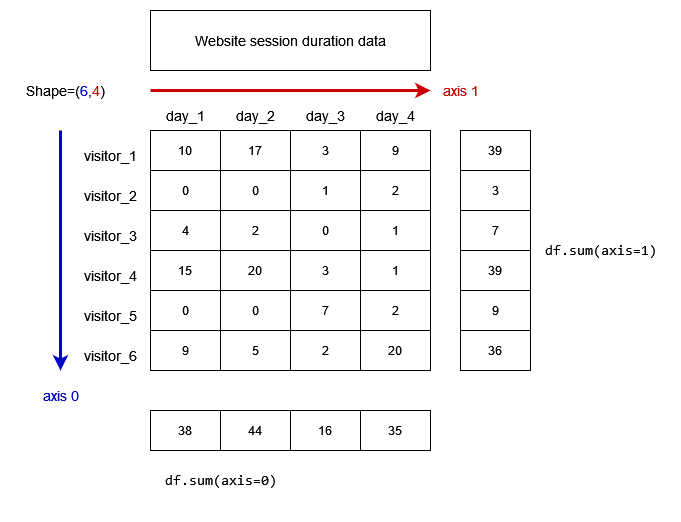

The diagram above was exported from draw.io. Its source (the exported page's mxGraphModel, read from the mxfile embedded in the PNG):
<mxGraphModel dx="1221" dy="654" grid="1" gridSize="10" guides="1" tooltips="1" connect="1" arrows="1" fold="1" page="1" pageScale="1" pageWidth="850" pageHeight="1100" math="0" shadow="0">
  <root>
    <mxCell id="0" />
    <mxCell id="1" parent="0" />
    <mxCell id="we9_sBL78KHS2qYLMv9l-1" value="" style="shape=table;html=1;whiteSpace=wrap;startSize=0;container=1;collapsible=0;childLayout=tableLayout;" vertex="1" parent="1">
      <mxGeometry x="240" y="160" width="280" height="240" as="geometry" />
    </mxCell>
    <mxCell id="we9_sBL78KHS2qYLMv9l-2" value="" style="shape=tableRow;horizontal=0;startSize=0;swimlaneHead=0;swimlaneBody=0;top=0;left=0;bottom=0;right=0;collapsible=0;dropTarget=0;fillColor=none;points=[[0,0.5],[1,0.5]];portConstraint=eastwest;" vertex="1" parent="we9_sBL78KHS2qYLMv9l-1">
      <mxGeometry width="280" height="40" as="geometry" />
    </mxCell>
    <mxCell id="we9_sBL78KHS2qYLMv9l-3" value="10" style="shape=partialRectangle;html=1;whiteSpace=wrap;connectable=0;fillColor=none;top=0;left=0;bottom=0;right=0;overflow=hidden;" vertex="1" parent="we9_sBL78KHS2qYLMv9l-2">
      <mxGeometry width="70" height="40" as="geometry">
        <mxRectangle width="70" height="40" as="alternateBounds" />
      </mxGeometry>
    </mxCell>
    <mxCell id="we9_sBL78KHS2qYLMv9l-4" value="17" style="shape=partialRectangle;html=1;whiteSpace=wrap;connectable=0;fillColor=none;top=0;left=0;bottom=0;right=0;overflow=hidden;" vertex="1" parent="we9_sBL78KHS2qYLMv9l-2">
      <mxGeometry x="70" width="70" height="40" as="geometry">
        <mxRectangle width="70" height="40" as="alternateBounds" />
      </mxGeometry>
    </mxCell>
    <mxCell id="we9_sBL78KHS2qYLMv9l-5" value="3" style="shape=partialRectangle;html=1;whiteSpace=wrap;connectable=0;fillColor=none;top=0;left=0;bottom=0;right=0;overflow=hidden;" vertex="1" parent="we9_sBL78KHS2qYLMv9l-2">
      <mxGeometry x="140" width="70" height="40" as="geometry">
        <mxRectangle width="70" height="40" as="alternateBounds" />
      </mxGeometry>
    </mxCell>
    <mxCell id="we9_sBL78KHS2qYLMv9l-26" value="9" style="shape=partialRectangle;html=1;whiteSpace=wrap;connectable=0;fillColor=none;top=0;left=0;bottom=0;right=0;overflow=hidden;" vertex="1" parent="we9_sBL78KHS2qYLMv9l-2">
      <mxGeometry x="210" width="70" height="40" as="geometry">
        <mxRectangle width="70" height="40" as="alternateBounds" />
      </mxGeometry>
    </mxCell>
    <mxCell id="we9_sBL78KHS2qYLMv9l-6" value="" style="shape=tableRow;horizontal=0;startSize=0;swimlaneHead=0;swimlaneBody=0;top=0;left=0;bottom=0;right=0;collapsible=0;dropTarget=0;fillColor=none;points=[[0,0.5],[1,0.5]];portConstraint=eastwest;" vertex="1" parent="we9_sBL78KHS2qYLMv9l-1">
      <mxGeometry y="40" width="280" height="40" as="geometry" />
    </mxCell>
    <mxCell id="we9_sBL78KHS2qYLMv9l-7" value="0" style="shape=partialRectangle;html=1;whiteSpace=wrap;connectable=0;fillColor=none;top=0;left=0;bottom=0;right=0;overflow=hidden;" vertex="1" parent="we9_sBL78KHS2qYLMv9l-6">
      <mxGeometry width="70" height="40" as="geometry">
        <mxRectangle width="70" height="40" as="alternateBounds" />
      </mxGeometry>
    </mxCell>
    <mxCell id="we9_sBL78KHS2qYLMv9l-8" value="0" style="shape=partialRectangle;html=1;whiteSpace=wrap;connectable=0;fillColor=none;top=0;left=0;bottom=0;right=0;overflow=hidden;" vertex="1" parent="we9_sBL78KHS2qYLMv9l-6">
      <mxGeometry x="70" width="70" height="40" as="geometry">
        <mxRectangle width="70" height="40" as="alternateBounds" />
      </mxGeometry>
    </mxCell>
    <mxCell id="we9_sBL78KHS2qYLMv9l-9" value="1" style="shape=partialRectangle;html=1;whiteSpace=wrap;connectable=0;fillColor=none;top=0;left=0;bottom=0;right=0;overflow=hidden;" vertex="1" parent="we9_sBL78KHS2qYLMv9l-6">
      <mxGeometry x="140" width="70" height="40" as="geometry">
        <mxRectangle width="70" height="40" as="alternateBounds" />
      </mxGeometry>
    </mxCell>
    <mxCell id="we9_sBL78KHS2qYLMv9l-27" value="2" style="shape=partialRectangle;html=1;whiteSpace=wrap;connectable=0;fillColor=none;top=0;left=0;bottom=0;right=0;overflow=hidden;" vertex="1" parent="we9_sBL78KHS2qYLMv9l-6">
      <mxGeometry x="210" width="70" height="40" as="geometry">
        <mxRectangle width="70" height="40" as="alternateBounds" />
      </mxGeometry>
    </mxCell>
    <mxCell id="we9_sBL78KHS2qYLMv9l-10" value="" style="shape=tableRow;horizontal=0;startSize=0;swimlaneHead=0;swimlaneBody=0;top=0;left=0;bottom=0;right=0;collapsible=0;dropTarget=0;fillColor=none;points=[[0,0.5],[1,0.5]];portConstraint=eastwest;" vertex="1" parent="we9_sBL78KHS2qYLMv9l-1">
      <mxGeometry y="80" width="280" height="40" as="geometry" />
    </mxCell>
    <mxCell id="we9_sBL78KHS2qYLMv9l-11" value="4" style="shape=partialRectangle;html=1;whiteSpace=wrap;connectable=0;fillColor=none;top=0;left=0;bottom=0;right=0;overflow=hidden;" vertex="1" parent="we9_sBL78KHS2qYLMv9l-10">
      <mxGeometry width="70" height="40" as="geometry">
        <mxRectangle width="70" height="40" as="alternateBounds" />
      </mxGeometry>
    </mxCell>
    <mxCell id="we9_sBL78KHS2qYLMv9l-12" value="2" style="shape=partialRectangle;html=1;whiteSpace=wrap;connectable=0;fillColor=none;top=0;left=0;bottom=0;right=0;overflow=hidden;" vertex="1" parent="we9_sBL78KHS2qYLMv9l-10">
      <mxGeometry x="70" width="70" height="40" as="geometry">
        <mxRectangle width="70" height="40" as="alternateBounds" />
      </mxGeometry>
    </mxCell>
    <mxCell id="we9_sBL78KHS2qYLMv9l-13" value="0" style="shape=partialRectangle;html=1;whiteSpace=wrap;connectable=0;fillColor=none;top=0;left=0;bottom=0;right=0;overflow=hidden;pointerEvents=1;" vertex="1" parent="we9_sBL78KHS2qYLMv9l-10">
      <mxGeometry x="140" width="70" height="40" as="geometry">
        <mxRectangle width="70" height="40" as="alternateBounds" />
      </mxGeometry>
    </mxCell>
    <mxCell id="we9_sBL78KHS2qYLMv9l-28" value="1" style="shape=partialRectangle;html=1;whiteSpace=wrap;connectable=0;fillColor=none;top=0;left=0;bottom=0;right=0;overflow=hidden;pointerEvents=1;" vertex="1" parent="we9_sBL78KHS2qYLMv9l-10">
      <mxGeometry x="210" width="70" height="40" as="geometry">
        <mxRectangle width="70" height="40" as="alternateBounds" />
      </mxGeometry>
    </mxCell>
    <mxCell id="we9_sBL78KHS2qYLMv9l-22" style="shape=tableRow;horizontal=0;startSize=0;swimlaneHead=0;swimlaneBody=0;top=0;left=0;bottom=0;right=0;collapsible=0;dropTarget=0;fillColor=none;points=[[0,0.5],[1,0.5]];portConstraint=eastwest;" vertex="1" parent="we9_sBL78KHS2qYLMv9l-1">
      <mxGeometry y="120" width="280" height="40" as="geometry" />
    </mxCell>
    <mxCell id="we9_sBL78KHS2qYLMv9l-23" value="15" style="shape=partialRectangle;html=1;whiteSpace=wrap;connectable=0;fillColor=none;top=0;left=0;bottom=0;right=0;overflow=hidden;" vertex="1" parent="we9_sBL78KHS2qYLMv9l-22">
      <mxGeometry width="70" height="40" as="geometry">
        <mxRectangle width="70" height="40" as="alternateBounds" />
      </mxGeometry>
    </mxCell>
    <mxCell id="we9_sBL78KHS2qYLMv9l-24" value="20" style="shape=partialRectangle;html=1;whiteSpace=wrap;connectable=0;fillColor=none;top=0;left=0;bottom=0;right=0;overflow=hidden;" vertex="1" parent="we9_sBL78KHS2qYLMv9l-22">
      <mxGeometry x="70" width="70" height="40" as="geometry">
        <mxRectangle width="70" height="40" as="alternateBounds" />
      </mxGeometry>
    </mxCell>
    <mxCell id="we9_sBL78KHS2qYLMv9l-25" value="3" style="shape=partialRectangle;html=1;whiteSpace=wrap;connectable=0;fillColor=none;top=0;left=0;bottom=0;right=0;overflow=hidden;pointerEvents=1;" vertex="1" parent="we9_sBL78KHS2qYLMv9l-22">
      <mxGeometry x="140" width="70" height="40" as="geometry">
        <mxRectangle width="70" height="40" as="alternateBounds" />
      </mxGeometry>
    </mxCell>
    <mxCell id="we9_sBL78KHS2qYLMv9l-29" value="1" style="shape=partialRectangle;html=1;whiteSpace=wrap;connectable=0;fillColor=none;top=0;left=0;bottom=0;right=0;overflow=hidden;pointerEvents=1;" vertex="1" parent="we9_sBL78KHS2qYLMv9l-22">
      <mxGeometry x="210" width="70" height="40" as="geometry">
        <mxRectangle width="70" height="40" as="alternateBounds" />
      </mxGeometry>
    </mxCell>
    <mxCell id="we9_sBL78KHS2qYLMv9l-18" style="shape=tableRow;horizontal=0;startSize=0;swimlaneHead=0;swimlaneBody=0;top=0;left=0;bottom=0;right=0;collapsible=0;dropTarget=0;fillColor=none;points=[[0,0.5],[1,0.5]];portConstraint=eastwest;" vertex="1" parent="we9_sBL78KHS2qYLMv9l-1">
      <mxGeometry y="160" width="280" height="40" as="geometry" />
    </mxCell>
    <mxCell id="we9_sBL78KHS2qYLMv9l-19" value="0" style="shape=partialRectangle;html=1;whiteSpace=wrap;connectable=0;fillColor=none;top=0;left=0;bottom=0;right=0;overflow=hidden;" vertex="1" parent="we9_sBL78KHS2qYLMv9l-18">
      <mxGeometry width="70" height="40" as="geometry">
        <mxRectangle width="70" height="40" as="alternateBounds" />
      </mxGeometry>
    </mxCell>
    <mxCell id="we9_sBL78KHS2qYLMv9l-20" value="0" style="shape=partialRectangle;html=1;whiteSpace=wrap;connectable=0;fillColor=none;top=0;left=0;bottom=0;right=0;overflow=hidden;" vertex="1" parent="we9_sBL78KHS2qYLMv9l-18">
      <mxGeometry x="70" width="70" height="40" as="geometry">
        <mxRectangle width="70" height="40" as="alternateBounds" />
      </mxGeometry>
    </mxCell>
    <mxCell id="we9_sBL78KHS2qYLMv9l-21" value="7" style="shape=partialRectangle;html=1;whiteSpace=wrap;connectable=0;fillColor=none;top=0;left=0;bottom=0;right=0;overflow=hidden;pointerEvents=1;" vertex="1" parent="we9_sBL78KHS2qYLMv9l-18">
      <mxGeometry x="140" width="70" height="40" as="geometry">
        <mxRectangle width="70" height="40" as="alternateBounds" />
      </mxGeometry>
    </mxCell>
    <mxCell id="we9_sBL78KHS2qYLMv9l-30" value="2" style="shape=partialRectangle;html=1;whiteSpace=wrap;connectable=0;fillColor=none;top=0;left=0;bottom=0;right=0;overflow=hidden;pointerEvents=1;" vertex="1" parent="we9_sBL78KHS2qYLMv9l-18">
      <mxGeometry x="210" width="70" height="40" as="geometry">
        <mxRectangle width="70" height="40" as="alternateBounds" />
      </mxGeometry>
    </mxCell>
    <mxCell id="we9_sBL78KHS2qYLMv9l-14" style="shape=tableRow;horizontal=0;startSize=0;swimlaneHead=0;swimlaneBody=0;top=0;left=0;bottom=0;right=0;collapsible=0;dropTarget=0;fillColor=none;points=[[0,0.5],[1,0.5]];portConstraint=eastwest;" vertex="1" parent="we9_sBL78KHS2qYLMv9l-1">
      <mxGeometry y="200" width="280" height="40" as="geometry" />
    </mxCell>
    <mxCell id="we9_sBL78KHS2qYLMv9l-15" value="9" style="shape=partialRectangle;html=1;whiteSpace=wrap;connectable=0;fillColor=none;top=0;left=0;bottom=0;right=0;overflow=hidden;" vertex="1" parent="we9_sBL78KHS2qYLMv9l-14">
      <mxGeometry width="70" height="40" as="geometry">
        <mxRectangle width="70" height="40" as="alternateBounds" />
      </mxGeometry>
    </mxCell>
    <mxCell id="we9_sBL78KHS2qYLMv9l-16" value="5" style="shape=partialRectangle;html=1;whiteSpace=wrap;connectable=0;fillColor=none;top=0;left=0;bottom=0;right=0;overflow=hidden;" vertex="1" parent="we9_sBL78KHS2qYLMv9l-14">
      <mxGeometry x="70" width="70" height="40" as="geometry">
        <mxRectangle width="70" height="40" as="alternateBounds" />
      </mxGeometry>
    </mxCell>
    <mxCell id="we9_sBL78KHS2qYLMv9l-17" value="2" style="shape=partialRectangle;html=1;whiteSpace=wrap;connectable=0;fillColor=none;top=0;left=0;bottom=0;right=0;overflow=hidden;pointerEvents=1;" vertex="1" parent="we9_sBL78KHS2qYLMv9l-14">
      <mxGeometry x="140" width="70" height="40" as="geometry">
        <mxRectangle width="70" height="40" as="alternateBounds" />
      </mxGeometry>
    </mxCell>
    <mxCell id="we9_sBL78KHS2qYLMv9l-31" value="20" style="shape=partialRectangle;html=1;whiteSpace=wrap;connectable=0;fillColor=none;top=0;left=0;bottom=0;right=0;overflow=hidden;pointerEvents=1;" vertex="1" parent="we9_sBL78KHS2qYLMv9l-14">
      <mxGeometry x="210" width="70" height="40" as="geometry">
        <mxRectangle width="70" height="40" as="alternateBounds" />
      </mxGeometry>
    </mxCell>
    <mxCell id="we9_sBL78KHS2qYLMv9l-32" value="&lt;font style=&quot;font-size: 14px;&quot;&gt;visitor_1&lt;/font&gt;" style="text;html=1;align=center;verticalAlign=middle;resizable=0;points=[];autosize=1;strokeColor=none;fillColor=none;shadow=0;" vertex="1" parent="1">
      <mxGeometry x="160" y="170" width="80" height="30" as="geometry" />
    </mxCell>
    <mxCell id="we9_sBL78KHS2qYLMv9l-34" value="&lt;font style=&quot;font-size: 14px;&quot;&gt;visitor_2&lt;/font&gt;" style="text;html=1;align=center;verticalAlign=middle;resizable=0;points=[];autosize=1;strokeColor=none;fillColor=none;shadow=0;" vertex="1" parent="1">
      <mxGeometry x="160" y="210" width="80" height="30" as="geometry" />
    </mxCell>
    <mxCell id="we9_sBL78KHS2qYLMv9l-35" value="&lt;font style=&quot;font-size: 14px;&quot;&gt;visitor_3&lt;/font&gt;" style="text;html=1;align=center;verticalAlign=middle;resizable=0;points=[];autosize=1;strokeColor=none;fillColor=none;shadow=0;" vertex="1" parent="1">
      <mxGeometry x="160" y="250" width="80" height="30" as="geometry" />
    </mxCell>
    <mxCell id="we9_sBL78KHS2qYLMv9l-36" value="&lt;font style=&quot;font-size: 14px;&quot;&gt;visitor_4&lt;/font&gt;" style="text;html=1;align=center;verticalAlign=middle;resizable=0;points=[];autosize=1;strokeColor=none;fillColor=none;shadow=0;" vertex="1" parent="1">
      <mxGeometry x="160" y="290" width="80" height="30" as="geometry" />
    </mxCell>
    <mxCell id="we9_sBL78KHS2qYLMv9l-37" value="&lt;font style=&quot;font-size: 14px;&quot;&gt;visitor_5&lt;/font&gt;" style="text;html=1;align=center;verticalAlign=middle;resizable=0;points=[];autosize=1;strokeColor=none;fillColor=none;shadow=0;" vertex="1" parent="1">
      <mxGeometry x="160" y="330" width="80" height="30" as="geometry" />
    </mxCell>
    <mxCell id="we9_sBL78KHS2qYLMv9l-38" value="&lt;font style=&quot;font-size: 14px;&quot;&gt;visitor_6&lt;/font&gt;" style="text;html=1;align=center;verticalAlign=middle;resizable=0;points=[];autosize=1;strokeColor=none;fillColor=none;shadow=0;" vertex="1" parent="1">
      <mxGeometry x="160" y="370" width="80" height="30" as="geometry" />
    </mxCell>
    <mxCell id="we9_sBL78KHS2qYLMv9l-39" value="day_1" style="text;html=1;align=center;verticalAlign=middle;resizable=0;points=[];autosize=1;strokeColor=none;fillColor=none;fontSize=14;" vertex="1" parent="1">
      <mxGeometry x="240" y="130" width="70" height="30" as="geometry" />
    </mxCell>
    <mxCell id="we9_sBL78KHS2qYLMv9l-40" value="day_2" style="text;html=1;align=center;verticalAlign=middle;resizable=0;points=[];autosize=1;strokeColor=none;fillColor=none;fontSize=14;" vertex="1" parent="1">
      <mxGeometry x="310" y="130" width="70" height="30" as="geometry" />
    </mxCell>
    <mxCell id="we9_sBL78KHS2qYLMv9l-41" value="day_3" style="text;html=1;align=center;verticalAlign=middle;resizable=0;points=[];autosize=1;strokeColor=none;fillColor=none;fontSize=14;" vertex="1" parent="1">
      <mxGeometry x="380" y="130" width="70" height="30" as="geometry" />
    </mxCell>
    <mxCell id="we9_sBL78KHS2qYLMv9l-42" value="day_4" style="text;html=1;align=center;verticalAlign=middle;resizable=0;points=[];autosize=1;strokeColor=none;fillColor=none;fontSize=14;" vertex="1" parent="1">
      <mxGeometry x="450" y="130" width="70" height="30" as="geometry" />
    </mxCell>
    <mxCell id="we9_sBL78KHS2qYLMv9l-44" value="Website session duration data" style="whiteSpace=wrap;html=1;shadow=0;fontSize=14;" vertex="1" parent="1">
      <mxGeometry x="240" y="40" width="280" height="60" as="geometry" />
    </mxCell>
    <mxCell id="we9_sBL78KHS2qYLMv9l-46" value="" style="endArrow=classic;html=1;rounded=0;fontSize=14;entryX=0;entryY=1;entryDx=0;entryDy=0;entryPerimeter=0;strokeColor=#0000CC;strokeWidth=3;" edge="1" parent="1">
      <mxGeometry width="50" height="50" relative="1" as="geometry">
        <mxPoint x="150" y="160" as="sourcePoint" />
        <mxPoint x="150" y="400" as="targetPoint" />
      </mxGeometry>
    </mxCell>
    <mxCell id="we9_sBL78KHS2qYLMv9l-47" value="&lt;font color=&quot;#0000CC&quot;&gt;axis 0&lt;/font&gt;" style="text;html=1;align=center;verticalAlign=middle;resizable=0;points=[];autosize=1;strokeColor=none;fillColor=none;fontSize=14;" vertex="1" parent="1">
      <mxGeometry x="120" y="410" width="60" height="30" as="geometry" />
    </mxCell>
    <mxCell id="we9_sBL78KHS2qYLMv9l-48" value="" style="endArrow=classic;html=1;rounded=0;fontSize=14;strokeWidth=3;strokeColor=#CC0000;" edge="1" parent="1">
      <mxGeometry width="50" height="50" relative="1" as="geometry">
        <mxPoint x="240" y="120" as="sourcePoint" />
        <mxPoint x="520" y="120" as="targetPoint" />
      </mxGeometry>
    </mxCell>
    <mxCell id="we9_sBL78KHS2qYLMv9l-49" value="&lt;font color=&quot;#CC0000&quot;&gt;axis 1&lt;/font&gt;" style="text;html=1;align=center;verticalAlign=middle;resizable=0;points=[];autosize=1;strokeColor=none;fillColor=none;fontSize=14;" vertex="1" parent="1">
      <mxGeometry x="520" y="105" width="60" height="30" as="geometry" />
    </mxCell>
    <mxCell id="we9_sBL78KHS2qYLMv9l-52" value="Shape=(&lt;font color=&quot;#0000CC&quot;&gt;6&lt;/font&gt;,&lt;font color=&quot;#CC0000&quot;&gt;4&lt;/font&gt;)" style="text;html=1;align=center;verticalAlign=middle;resizable=0;points=[];autosize=1;strokeColor=none;fillColor=none;fontSize=14;fontColor=#000000;" vertex="1" parent="1">
      <mxGeometry x="100" y="105" width="110" height="30" as="geometry" />
    </mxCell>
    <mxCell id="we9_sBL78KHS2qYLMv9l-53" value="" style="shape=table;html=1;whiteSpace=wrap;startSize=0;container=1;collapsible=0;childLayout=tableLayout;" vertex="1" parent="1">
      <mxGeometry x="550" y="160" width="70" height="240" as="geometry" />
    </mxCell>
    <mxCell id="we9_sBL78KHS2qYLMv9l-54" value="" style="shape=tableRow;horizontal=0;startSize=0;swimlaneHead=0;swimlaneBody=0;top=0;left=0;bottom=0;right=0;collapsible=0;dropTarget=0;fillColor=none;points=[[0,0.5],[1,0.5]];portConstraint=eastwest;" vertex="1" parent="we9_sBL78KHS2qYLMv9l-53">
      <mxGeometry width="70" height="40" as="geometry" />
    </mxCell>
    <mxCell id="we9_sBL78KHS2qYLMv9l-57" value="39" style="shape=partialRectangle;html=1;whiteSpace=wrap;connectable=0;fillColor=none;top=0;left=0;bottom=0;right=0;overflow=hidden;" vertex="1" parent="we9_sBL78KHS2qYLMv9l-54">
      <mxGeometry width="70" height="40" as="geometry">
        <mxRectangle width="70" height="40" as="alternateBounds" />
      </mxGeometry>
    </mxCell>
    <mxCell id="we9_sBL78KHS2qYLMv9l-59" value="" style="shape=tableRow;horizontal=0;startSize=0;swimlaneHead=0;swimlaneBody=0;top=0;left=0;bottom=0;right=0;collapsible=0;dropTarget=0;fillColor=none;points=[[0,0.5],[1,0.5]];portConstraint=eastwest;" vertex="1" parent="we9_sBL78KHS2qYLMv9l-53">
      <mxGeometry y="40" width="70" height="40" as="geometry" />
    </mxCell>
    <mxCell id="we9_sBL78KHS2qYLMv9l-62" value="3" style="shape=partialRectangle;html=1;whiteSpace=wrap;connectable=0;fillColor=none;top=0;left=0;bottom=0;right=0;overflow=hidden;" vertex="1" parent="we9_sBL78KHS2qYLMv9l-59">
      <mxGeometry width="70" height="40" as="geometry">
        <mxRectangle width="70" height="40" as="alternateBounds" />
      </mxGeometry>
    </mxCell>
    <mxCell id="we9_sBL78KHS2qYLMv9l-64" value="" style="shape=tableRow;horizontal=0;startSize=0;swimlaneHead=0;swimlaneBody=0;top=0;left=0;bottom=0;right=0;collapsible=0;dropTarget=0;fillColor=none;points=[[0,0.5],[1,0.5]];portConstraint=eastwest;" vertex="1" parent="we9_sBL78KHS2qYLMv9l-53">
      <mxGeometry y="80" width="70" height="40" as="geometry" />
    </mxCell>
    <mxCell id="we9_sBL78KHS2qYLMv9l-67" value="7" style="shape=partialRectangle;html=1;whiteSpace=wrap;connectable=0;fillColor=none;top=0;left=0;bottom=0;right=0;overflow=hidden;pointerEvents=1;" vertex="1" parent="we9_sBL78KHS2qYLMv9l-64">
      <mxGeometry width="70" height="40" as="geometry">
        <mxRectangle width="70" height="40" as="alternateBounds" />
      </mxGeometry>
    </mxCell>
    <mxCell id="we9_sBL78KHS2qYLMv9l-69" style="shape=tableRow;horizontal=0;startSize=0;swimlaneHead=0;swimlaneBody=0;top=0;left=0;bottom=0;right=0;collapsible=0;dropTarget=0;fillColor=none;points=[[0,0.5],[1,0.5]];portConstraint=eastwest;" vertex="1" parent="we9_sBL78KHS2qYLMv9l-53">
      <mxGeometry y="120" width="70" height="40" as="geometry" />
    </mxCell>
    <mxCell id="we9_sBL78KHS2qYLMv9l-72" value="39" style="shape=partialRectangle;html=1;whiteSpace=wrap;connectable=0;fillColor=none;top=0;left=0;bottom=0;right=0;overflow=hidden;pointerEvents=1;" vertex="1" parent="we9_sBL78KHS2qYLMv9l-69">
      <mxGeometry width="70" height="40" as="geometry">
        <mxRectangle width="70" height="40" as="alternateBounds" />
      </mxGeometry>
    </mxCell>
    <mxCell id="we9_sBL78KHS2qYLMv9l-74" style="shape=tableRow;horizontal=0;startSize=0;swimlaneHead=0;swimlaneBody=0;top=0;left=0;bottom=0;right=0;collapsible=0;dropTarget=0;fillColor=none;points=[[0,0.5],[1,0.5]];portConstraint=eastwest;" vertex="1" parent="we9_sBL78KHS2qYLMv9l-53">
      <mxGeometry y="160" width="70" height="40" as="geometry" />
    </mxCell>
    <mxCell id="we9_sBL78KHS2qYLMv9l-77" value="9" style="shape=partialRectangle;html=1;whiteSpace=wrap;connectable=0;fillColor=none;top=0;left=0;bottom=0;right=0;overflow=hidden;pointerEvents=1;" vertex="1" parent="we9_sBL78KHS2qYLMv9l-74">
      <mxGeometry width="70" height="40" as="geometry">
        <mxRectangle width="70" height="40" as="alternateBounds" />
      </mxGeometry>
    </mxCell>
    <mxCell id="we9_sBL78KHS2qYLMv9l-79" style="shape=tableRow;horizontal=0;startSize=0;swimlaneHead=0;swimlaneBody=0;top=0;left=0;bottom=0;right=0;collapsible=0;dropTarget=0;fillColor=none;points=[[0,0.5],[1,0.5]];portConstraint=eastwest;" vertex="1" parent="we9_sBL78KHS2qYLMv9l-53">
      <mxGeometry y="200" width="70" height="40" as="geometry" />
    </mxCell>
    <mxCell id="we9_sBL78KHS2qYLMv9l-82" value="36" style="shape=partialRectangle;html=1;whiteSpace=wrap;connectable=0;fillColor=none;top=0;left=0;bottom=0;right=0;overflow=hidden;pointerEvents=1;" vertex="1" parent="we9_sBL78KHS2qYLMv9l-79">
      <mxGeometry width="70" height="40" as="geometry">
        <mxRectangle width="70" height="40" as="alternateBounds" />
      </mxGeometry>
    </mxCell>
    <mxCell id="we9_sBL78KHS2qYLMv9l-90" value="" style="shape=table;html=1;whiteSpace=wrap;startSize=0;container=1;collapsible=0;childLayout=tableLayout;" vertex="1" parent="1">
      <mxGeometry x="240" y="440" width="280" height="40" as="geometry" />
    </mxCell>
    <mxCell id="we9_sBL78KHS2qYLMv9l-91" value="" style="shape=tableRow;horizontal=0;startSize=0;swimlaneHead=0;swimlaneBody=0;top=0;left=0;bottom=0;right=0;collapsible=0;dropTarget=0;fillColor=none;points=[[0,0.5],[1,0.5]];portConstraint=eastwest;" vertex="1" parent="we9_sBL78KHS2qYLMv9l-90">
      <mxGeometry width="280" height="40" as="geometry" />
    </mxCell>
    <mxCell id="we9_sBL78KHS2qYLMv9l-92" value="38" style="shape=partialRectangle;html=1;whiteSpace=wrap;connectable=0;fillColor=none;top=0;left=0;bottom=0;right=0;overflow=hidden;" vertex="1" parent="we9_sBL78KHS2qYLMv9l-91">
      <mxGeometry width="70" height="40" as="geometry">
        <mxRectangle width="70" height="40" as="alternateBounds" />
      </mxGeometry>
    </mxCell>
    <mxCell id="we9_sBL78KHS2qYLMv9l-93" value="44" style="shape=partialRectangle;html=1;whiteSpace=wrap;connectable=0;fillColor=none;top=0;left=0;bottom=0;right=0;overflow=hidden;" vertex="1" parent="we9_sBL78KHS2qYLMv9l-91">
      <mxGeometry x="70" width="70" height="40" as="geometry">
        <mxRectangle width="70" height="40" as="alternateBounds" />
      </mxGeometry>
    </mxCell>
    <mxCell id="we9_sBL78KHS2qYLMv9l-94" value="16" style="shape=partialRectangle;html=1;whiteSpace=wrap;connectable=0;fillColor=none;top=0;left=0;bottom=0;right=0;overflow=hidden;" vertex="1" parent="we9_sBL78KHS2qYLMv9l-91">
      <mxGeometry x="140" width="70" height="40" as="geometry">
        <mxRectangle width="70" height="40" as="alternateBounds" />
      </mxGeometry>
    </mxCell>
    <mxCell id="we9_sBL78KHS2qYLMv9l-95" value="35" style="shape=partialRectangle;html=1;whiteSpace=wrap;connectable=0;fillColor=none;top=0;left=0;bottom=0;right=0;overflow=hidden;" vertex="1" parent="we9_sBL78KHS2qYLMv9l-91">
      <mxGeometry x="210" width="70" height="40" as="geometry">
        <mxRectangle width="70" height="40" as="alternateBounds" />
      </mxGeometry>
    </mxCell>
    <mxCell id="we9_sBL78KHS2qYLMv9l-141" value="&lt;pre&gt;df.sum(axis=1)&lt;/pre&gt;" style="text;html=1;align=center;verticalAlign=middle;resizable=0;points=[];autosize=1;strokeColor=none;fillColor=none;fontSize=14;fontColor=#000000;" vertex="1" parent="1">
      <mxGeometry x="620" y="250" width="140" height="60" as="geometry" />
    </mxCell>
    <mxCell id="we9_sBL78KHS2qYLMv9l-142" value="&lt;pre&gt;df.sum(axis=0)&lt;/pre&gt;" style="text;html=1;align=center;verticalAlign=middle;resizable=0;points=[];autosize=1;strokeColor=none;fillColor=none;fontSize=14;fontColor=#000000;" vertex="1" parent="1">
      <mxGeometry x="240" y="480" width="140" height="60" as="geometry" />
    </mxCell>
  </root>
</mxGraphModel>